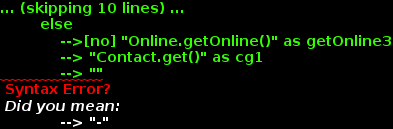

The diagram above was rendered by PlantUML. Its source (embedded in the PNG):
@startuml

    (*) --> "Auth.is_auth"

    if "Is authorized?" then
        -->[yes] "Check opponent?"
        if "Is opponent?" then
            -->[yes] "Online.getOnline()" as getOnline2
            --> "Contact.get()" as cg2
            --> "Room.putInRoom()" as pr
        else
            -->[no] "Online.getOnline()" as getOnline3
            --> "Contact.get()" as cg1
            --> ""
        endif
    else
      ->[no] "Online.getOnline()"
      -->[Ending process] (*)
    endif

@enduml